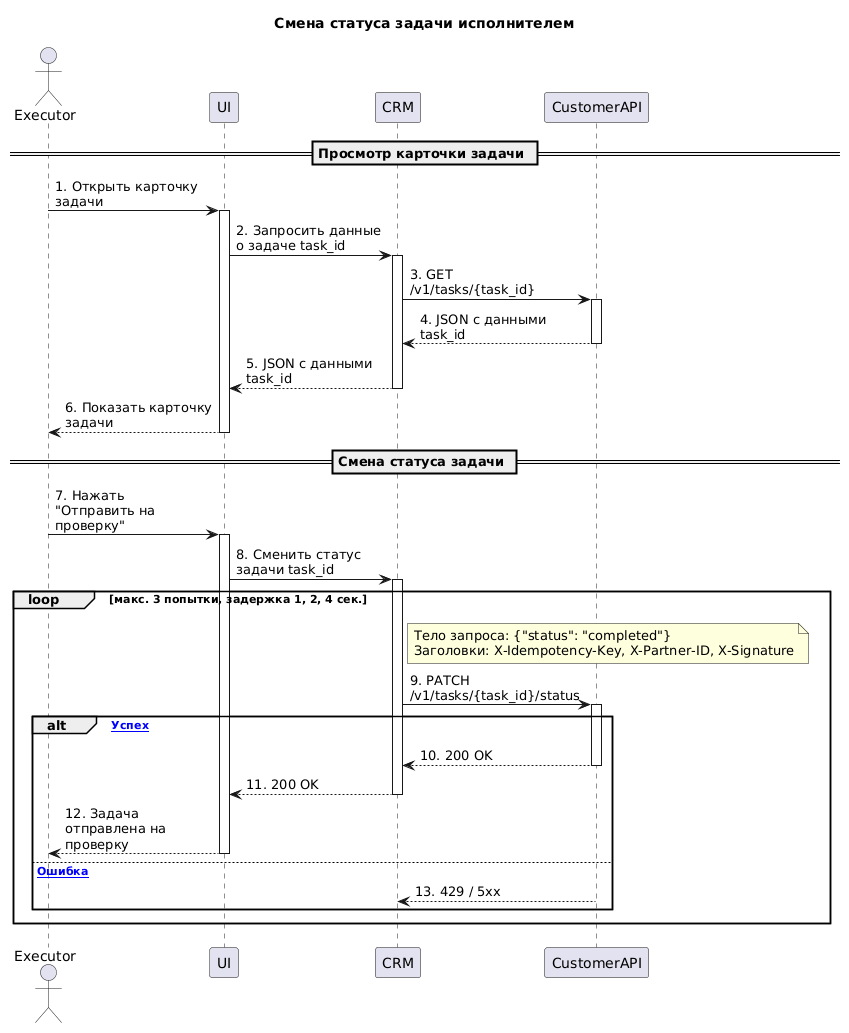

The diagram above was rendered by PlantUML. Its source (embedded in the PNG):
@startuml
skinparam maxMessageSize 150
skinparam sequenceMessageAlign left
title Смена статуса задачи исполнителем

actor Executor
participant UI
participant CRM
participant CustomerAPI

== Просмотр карточки задачи ==
Executor -> UI : 1. Открыть карточку задачи
activate UI
UI -> CRM : 2. Запросить данные о задаче task_id
activate CRM

CRM -> CustomerAPI : 3. GET /v1/tasks/{task_id}
activate CustomerAPI
CustomerAPI --> CRM : 4. JSON с данными task_id
deactivate CustomerAPI

CRM --> UI : 5. JSON с данными task_id
deactivate CRM
UI --> Executor : 6. Показать карточку задачи
deactivate UI

== Смена статуса задачи ==
Executor -> UI : 7. Нажать "Отправить на проверку"
activate UI
UI -> CRM : 8. Сменить статус задачи task_id
activate CRM

group loop [макс. 3 попытки, задержка 1, 2, 4 сек.]
    note right of CRM
      Тело запроса: {"status": "completed"}
      Заголовки: X-Idempotency-Key, X-Partner-ID, X-Signature
    end note
    
    CRM -> CustomerAPI : 9. PATCH /v1/tasks/{task_id}/status
    activate CustomerAPI
    
    alt [Успех]
        CustomerAPI --> CRM : 10. 200 OK
        deactivate CustomerAPI
        CRM --> UI : 11. 200 OK
deactivate CRM
        UI --> Executor : 12. Задача отправлена на проверку
deactivate UI
    else [Ошибка]
        CustomerAPI --> CRM : 13. 429 / 5xx
        deactivate CustomerAPI
    end
end
@enduml